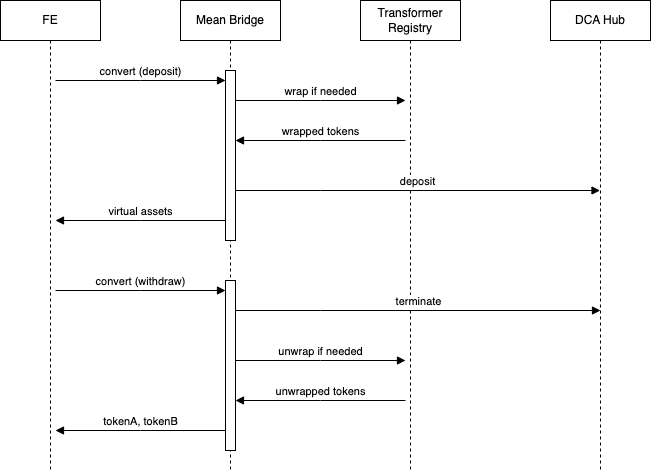

The diagram above was exported from draw.io. Its source (the exported page's mxGraphModel, read from the mxfile embedded in the PNG):
<mxGraphModel dx="1306" dy="867" grid="1" gridSize="10" guides="1" tooltips="1" connect="1" arrows="1" fold="1" page="1" pageScale="1" pageWidth="850" pageHeight="1100" background="#ffffff" math="0" shadow="0">
  <root>
    <mxCell id="0" />
    <mxCell id="1" parent="0" />
    <mxCell id="aM9ryv3xv72pqoxQDRHE-1" value="FE" style="shape=umlLifeline;perimeter=lifelinePerimeter;whiteSpace=wrap;html=1;container=0;dropTarget=0;collapsible=0;recursiveResize=0;outlineConnect=0;portConstraint=eastwest;newEdgeStyle={&quot;edgeStyle&quot;:&quot;elbowEdgeStyle&quot;,&quot;elbow&quot;:&quot;vertical&quot;,&quot;curved&quot;:0,&quot;rounded&quot;:0};" parent="1" vertex="1">
      <mxGeometry x="40" y="40" width="100" height="470" as="geometry" />
    </mxCell>
    <mxCell id="aM9ryv3xv72pqoxQDRHE-5" value="Mean Bridge" style="shape=umlLifeline;perimeter=lifelinePerimeter;whiteSpace=wrap;html=1;container=0;dropTarget=0;collapsible=0;recursiveResize=0;outlineConnect=0;portConstraint=eastwest;newEdgeStyle={&quot;edgeStyle&quot;:&quot;elbowEdgeStyle&quot;,&quot;elbow&quot;:&quot;vertical&quot;,&quot;curved&quot;:0,&quot;rounded&quot;:0};" parent="1" vertex="1">
      <mxGeometry x="220" y="40" width="100" height="470" as="geometry" />
    </mxCell>
    <mxCell id="aM9ryv3xv72pqoxQDRHE-6" value="" style="html=1;points=[];perimeter=orthogonalPerimeter;outlineConnect=0;targetShapes=umlLifeline;portConstraint=eastwest;newEdgeStyle={&quot;edgeStyle&quot;:&quot;elbowEdgeStyle&quot;,&quot;elbow&quot;:&quot;vertical&quot;,&quot;curved&quot;:0,&quot;rounded&quot;:0};" parent="aM9ryv3xv72pqoxQDRHE-5" vertex="1">
      <mxGeometry x="45" y="70" width="10" height="170" as="geometry" />
    </mxCell>
    <mxCell id="aM9ryv3xv72pqoxQDRHE-7" value="convert (deposit)" style="html=1;verticalAlign=bottom;endArrow=block;edgeStyle=elbowEdgeStyle;elbow=horizontal;curved=0;rounded=0;" parent="1" target="aM9ryv3xv72pqoxQDRHE-6" edge="1">
      <mxGeometry relative="1" as="geometry">
        <mxPoint x="95" y="120" as="sourcePoint" />
        <Array as="points">
          <mxPoint x="180" y="120" />
        </Array>
        <mxPoint as="offset" />
      </mxGeometry>
    </mxCell>
    <mxCell id="m01hznUi_sK0bgPJsFu6-1" value="Transformer Registry" style="shape=umlLifeline;perimeter=lifelinePerimeter;whiteSpace=wrap;html=1;container=0;dropTarget=0;collapsible=0;recursiveResize=0;outlineConnect=0;portConstraint=eastwest;newEdgeStyle={&quot;edgeStyle&quot;:&quot;elbowEdgeStyle&quot;,&quot;elbow&quot;:&quot;vertical&quot;,&quot;curved&quot;:0,&quot;rounded&quot;:0};" vertex="1" parent="1">
      <mxGeometry x="400" y="40" width="100" height="470" as="geometry" />
    </mxCell>
    <mxCell id="m01hznUi_sK0bgPJsFu6-3" value="DCA Hub" style="shape=umlLifeline;perimeter=lifelinePerimeter;whiteSpace=wrap;html=1;container=0;dropTarget=0;collapsible=0;recursiveResize=0;outlineConnect=0;portConstraint=eastwest;newEdgeStyle={&quot;edgeStyle&quot;:&quot;elbowEdgeStyle&quot;,&quot;elbow&quot;:&quot;vertical&quot;,&quot;curved&quot;:0,&quot;rounded&quot;:0};" vertex="1" parent="1">
      <mxGeometry x="590" y="40" width="100" height="470" as="geometry" />
    </mxCell>
    <mxCell id="m01hznUi_sK0bgPJsFu6-5" value="wrap if needed" style="html=1;verticalAlign=bottom;endArrow=block;edgeStyle=elbowEdgeStyle;elbow=horizontal;curved=0;rounded=0;" edge="1" parent="1">
      <mxGeometry relative="1" as="geometry">
        <mxPoint x="275" y="140" as="sourcePoint" />
        <Array as="points">
          <mxPoint x="360" y="140" />
        </Array>
        <mxPoint x="445" y="140" as="targetPoint" />
        <mxPoint as="offset" />
      </mxGeometry>
    </mxCell>
    <mxCell id="m01hznUi_sK0bgPJsFu6-6" value="wrapped tokens" style="html=1;verticalAlign=bottom;endArrow=none;edgeStyle=elbowEdgeStyle;elbow=horizontal;curved=0;rounded=0;startArrow=block;startFill=1;endFill=0;" edge="1" parent="1">
      <mxGeometry relative="1" as="geometry">
        <mxPoint x="275" y="180" as="sourcePoint" />
        <Array as="points">
          <mxPoint x="360" y="180" />
        </Array>
        <mxPoint x="445" y="180" as="targetPoint" />
        <mxPoint as="offset" />
      </mxGeometry>
    </mxCell>
    <mxCell id="m01hznUi_sK0bgPJsFu6-7" value="deposit" style="html=1;verticalAlign=bottom;endArrow=block;edgeStyle=elbowEdgeStyle;elbow=horizontal;curved=0;rounded=0;" edge="1" parent="1" target="m01hznUi_sK0bgPJsFu6-3">
      <mxGeometry relative="1" as="geometry">
        <mxPoint x="275" y="230" as="sourcePoint" />
        <Array as="points">
          <mxPoint x="360" y="230" />
        </Array>
        <mxPoint x="445" y="230" as="targetPoint" />
        <mxPoint as="offset" />
      </mxGeometry>
    </mxCell>
    <mxCell id="m01hznUi_sK0bgPJsFu6-8" value="virtual assets" style="html=1;verticalAlign=bottom;endArrow=none;edgeStyle=elbowEdgeStyle;elbow=horizontal;curved=0;rounded=0;startArrow=block;startFill=1;endFill=0;" edge="1" parent="1">
      <mxGeometry relative="1" as="geometry">
        <mxPoint x="95" y="260" as="sourcePoint" />
        <Array as="points">
          <mxPoint x="180" y="260" />
        </Array>
        <mxPoint x="265" y="260" as="targetPoint" />
        <mxPoint as="offset" />
      </mxGeometry>
    </mxCell>
    <mxCell id="m01hznUi_sK0bgPJsFu6-9" value="" style="html=1;points=[];perimeter=orthogonalPerimeter;outlineConnect=0;targetShapes=umlLifeline;portConstraint=eastwest;newEdgeStyle={&quot;edgeStyle&quot;:&quot;elbowEdgeStyle&quot;,&quot;elbow&quot;:&quot;vertical&quot;,&quot;curved&quot;:0,&quot;rounded&quot;:0};" vertex="1" parent="1">
      <mxGeometry x="265" y="320" width="10" height="170" as="geometry" />
    </mxCell>
    <mxCell id="m01hznUi_sK0bgPJsFu6-10" value="convert (withdraw)" style="html=1;verticalAlign=bottom;endArrow=block;edgeStyle=elbowEdgeStyle;elbow=horizontal;curved=0;rounded=0;" edge="1" parent="1" target="m01hznUi_sK0bgPJsFu6-9">
      <mxGeometry relative="1" as="geometry">
        <mxPoint x="95" y="330" as="sourcePoint" />
        <Array as="points">
          <mxPoint x="180" y="330" />
        </Array>
        <mxPoint as="offset" />
      </mxGeometry>
    </mxCell>
    <mxCell id="m01hznUi_sK0bgPJsFu6-11" value="unwrap if needed" style="html=1;verticalAlign=bottom;endArrow=block;edgeStyle=elbowEdgeStyle;elbow=vertical;curved=0;rounded=0;" edge="1" parent="1">
      <mxGeometry relative="1" as="geometry">
        <mxPoint x="275" y="400" as="sourcePoint" />
        <Array as="points">
          <mxPoint x="360" y="400" />
        </Array>
        <mxPoint x="445" y="400" as="targetPoint" />
        <mxPoint as="offset" />
      </mxGeometry>
    </mxCell>
    <mxCell id="m01hznUi_sK0bgPJsFu6-12" value="unwrapped tokens" style="html=1;verticalAlign=bottom;endArrow=none;edgeStyle=elbowEdgeStyle;elbow=horizontal;curved=0;rounded=0;startArrow=block;startFill=1;endFill=0;" edge="1" parent="1">
      <mxGeometry relative="1" as="geometry">
        <mxPoint x="275" y="440" as="sourcePoint" />
        <Array as="points">
          <mxPoint x="360" y="440" />
        </Array>
        <mxPoint x="445" y="440" as="targetPoint" />
        <mxPoint as="offset" />
      </mxGeometry>
    </mxCell>
    <mxCell id="m01hznUi_sK0bgPJsFu6-13" value="terminate" style="html=1;verticalAlign=bottom;endArrow=block;edgeStyle=elbowEdgeStyle;elbow=horizontal;curved=0;rounded=0;" edge="1" parent="1">
      <mxGeometry relative="1" as="geometry">
        <mxPoint x="275" y="350" as="sourcePoint" />
        <Array as="points">
          <mxPoint x="360" y="350" />
        </Array>
        <mxPoint x="640" y="350" as="targetPoint" />
        <mxPoint as="offset" />
      </mxGeometry>
    </mxCell>
    <mxCell id="m01hznUi_sK0bgPJsFu6-14" value="tokenA, tokenB" style="html=1;verticalAlign=bottom;endArrow=none;edgeStyle=elbowEdgeStyle;elbow=horizontal;curved=0;rounded=0;startArrow=block;startFill=1;endFill=0;" edge="1" parent="1">
      <mxGeometry relative="1" as="geometry">
        <mxPoint x="95" y="470" as="sourcePoint" />
        <Array as="points">
          <mxPoint x="180" y="470" />
        </Array>
        <mxPoint x="265" y="470" as="targetPoint" />
        <mxPoint as="offset" />
      </mxGeometry>
    </mxCell>
  </root>
</mxGraphModel>